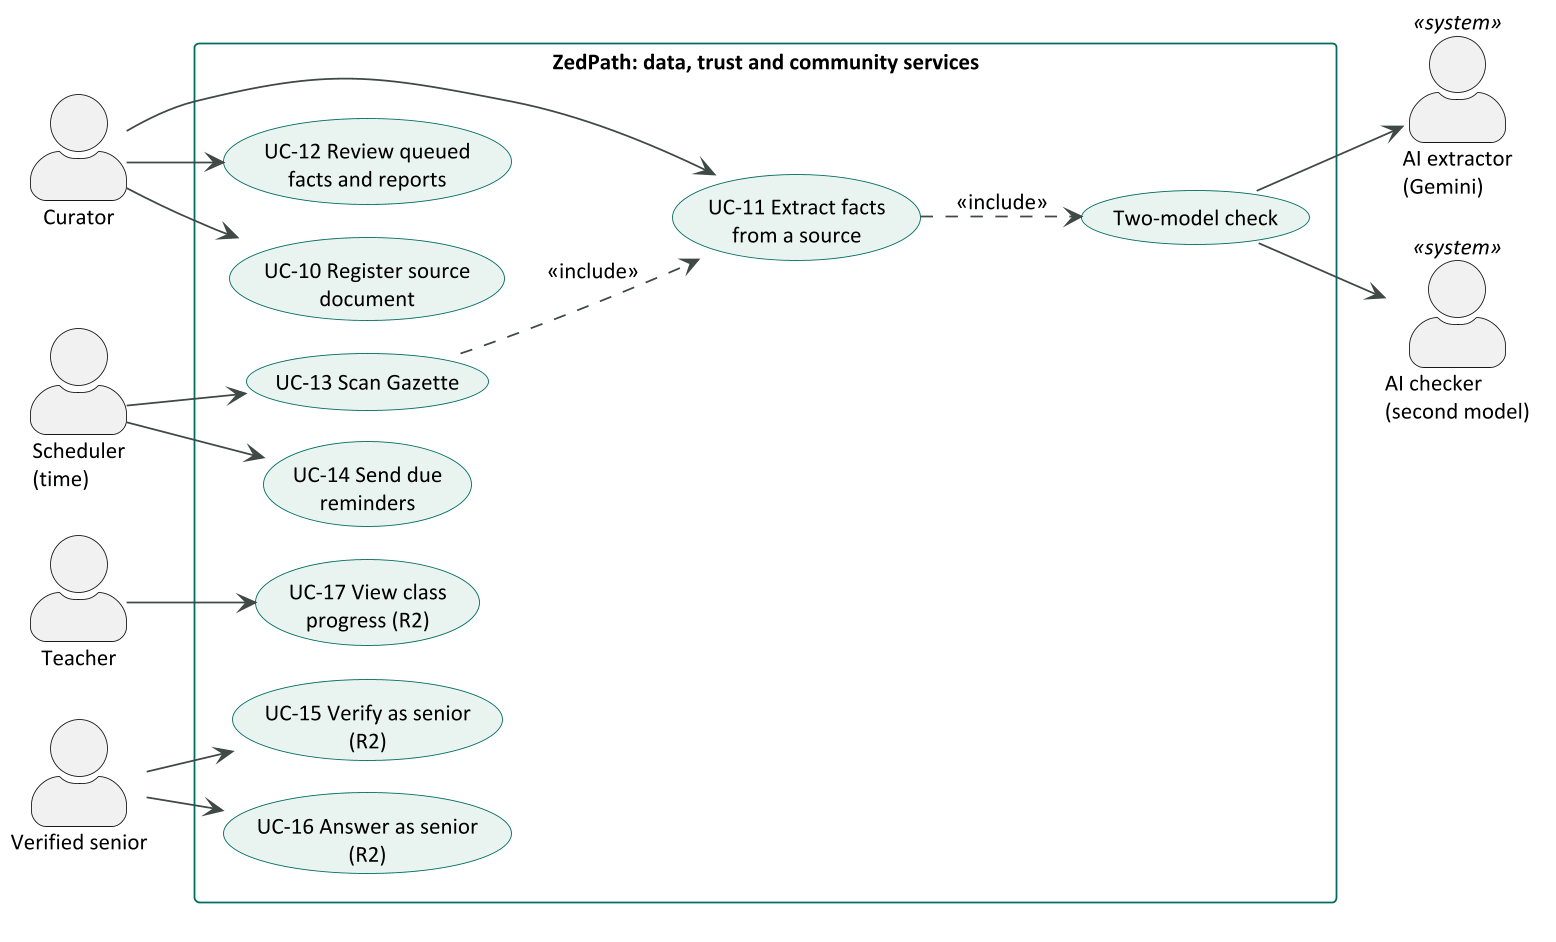

The diagram above was rendered by PlantUML. Its source (embedded in the PNG):
@startuml
skinparamlocked dpi 170
!pragma layout smetana
skinparam defaultFontName Calibri
skinparam defaultFontSize 13
skinparam shadowing false
skinparam actorStyle awesome
skinparam usecase {
  BackgroundColor #E9F4F1
  BorderColor #006B5F
}
skinparam rectangle {
  BorderColor #006B5F
}
skinparam ArrowColor #3F4946
left to right direction

actor "Curator" as C
actor "Scheduler\n(time)" as T
actor "Teacher" as TE
actor "Verified senior" as SE
actor "AI extractor\n(Gemini)" as X <<system>>
actor "AI checker\n(second model)" as K <<system>>

rectangle "ZedPath: data, trust and community services" {
  usecase "UC-10 Register source\ndocument" as UC10
  usecase "UC-11 Extract facts\nfrom a source" as UC11
  usecase "Two-model check" as TWO
  usecase "UC-12 Review queued\nfacts and reports" as UC12
  usecase "UC-13 Scan Gazette" as UC13
  usecase "UC-14 Send due\nreminders" as UC14
  usecase "UC-15 Verify as senior\n(R2)" as UC15
  usecase "UC-16 Answer as senior\n(R2)" as UC16
  usecase "UC-17 View class\nprogress (R2)" as UC17
}

C --> UC10
C --> UC11
C --> UC12
T --> UC13
T --> UC14
SE --> UC15
SE --> UC16
TE --> UC17
UC11 ..> TWO : <<include>>
UC13 ..> UC11 : <<include>>
TWO --> X
TWO --> K
@enduml